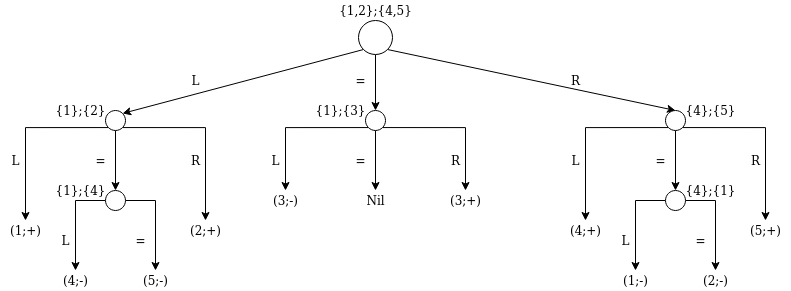

The diagram above was exported from draw.io. Its source (the exported page's mxGraphModel, read from the mxfile embedded in the PNG):
<mxGraphModel dx="1422" dy="735" grid="1" gridSize="10" guides="1" tooltips="1" connect="1" arrows="1" fold="1" page="1" pageScale="1" pageWidth="827" pageHeight="1169" math="0" shadow="0">
  <root>
    <mxCell id="0" />
    <mxCell id="1" parent="0" />
    <mxCell id="2" style="rounded=0;orthogonalLoop=1;jettySize=auto;html=1;exitX=0;exitY=1;exitDx=0;exitDy=0;entryX=1;entryY=0;entryDx=0;entryDy=0;" edge="1" source="5" target="27" parent="1">
      <mxGeometry relative="1" as="geometry">
        <mxPoint x="149.61226067475627" y="167.24238423265194" as="targetPoint" />
      </mxGeometry>
    </mxCell>
    <mxCell id="3" style="edgeStyle=orthogonalEdgeStyle;rounded=0;orthogonalLoop=1;jettySize=auto;html=1;exitX=0.5;exitY=1;exitDx=0;exitDy=0;entryX=0.5;entryY=0;entryDx=0;entryDy=0;" edge="1" source="5" target="41" parent="1">
      <mxGeometry relative="1" as="geometry">
        <mxPoint x="397" y="160" as="targetPoint" />
      </mxGeometry>
    </mxCell>
    <mxCell id="4" style="rounded=0;orthogonalLoop=1;jettySize=auto;html=1;exitX=1;exitY=1;exitDx=0;exitDy=0;entryX=0.5;entryY=0;entryDx=0;entryDy=0;" edge="1" source="5" target="10" parent="1">
      <mxGeometry relative="1" as="geometry">
        <mxPoint x="560" y="160" as="targetPoint" />
      </mxGeometry>
    </mxCell>
    <mxCell id="5" value="" style="ellipse;whiteSpace=wrap;html=1;aspect=fixed;" vertex="1" parent="1">
      <mxGeometry x="383" y="70" width="34" height="34" as="geometry" />
    </mxCell>
    <mxCell id="6" value="{1,2};{4,5}" style="text;html=1;align=center;verticalAlign=middle;resizable=0;points=[];autosize=1;strokeColor=none;" vertex="1" parent="1">
      <mxGeometry x="355" y="50" width="90" height="20" as="geometry" />
    </mxCell>
    <mxCell id="7" value="" style="edgeStyle=orthogonalEdgeStyle;rounded=0;orthogonalLoop=1;jettySize=auto;html=1;" edge="1" source="10" target="13" parent="1">
      <mxGeometry relative="1" as="geometry" />
    </mxCell>
    <mxCell id="8" style="edgeStyle=orthogonalEdgeStyle;rounded=0;orthogonalLoop=1;jettySize=auto;html=1;exitX=0;exitY=1;exitDx=0;exitDy=0;entryX=0.5;entryY=0;entryDx=0;entryDy=0;" edge="1" source="10" parent="1">
      <mxGeometry relative="1" as="geometry">
        <mxPoint x="610" y="270" as="targetPoint" />
      </mxGeometry>
    </mxCell>
    <mxCell id="9" style="edgeStyle=orthogonalEdgeStyle;rounded=0;orthogonalLoop=1;jettySize=auto;html=1;exitX=1;exitY=1;exitDx=0;exitDy=0;entryX=0.5;entryY=0;entryDx=0;entryDy=0;" edge="1" source="10" parent="1">
      <mxGeometry relative="1" as="geometry">
        <mxPoint x="790" y="270" as="targetPoint" />
      </mxGeometry>
    </mxCell>
    <mxCell id="10" value="" style="ellipse;whiteSpace=wrap;html=1;aspect=fixed;" vertex="1" parent="1">
      <mxGeometry x="690" y="160" width="20" height="20" as="geometry" />
    </mxCell>
    <mxCell id="11" value="" style="edgeStyle=orthogonalEdgeStyle;rounded=0;orthogonalLoop=1;jettySize=auto;html=1;entryX=0.5;entryY=0;entryDx=0;entryDy=0;" edge="1" source="13" parent="1">
      <mxGeometry relative="1" as="geometry">
        <mxPoint x="740" y="320" as="targetPoint" />
        <Array as="points" />
      </mxGeometry>
    </mxCell>
    <mxCell id="12" style="edgeStyle=orthogonalEdgeStyle;rounded=0;orthogonalLoop=1;jettySize=auto;html=1;exitX=0;exitY=0.5;exitDx=0;exitDy=0;entryX=0.5;entryY=0;entryDx=0;entryDy=0;" edge="1" source="13" parent="1">
      <mxGeometry relative="1" as="geometry">
        <mxPoint x="660" y="320" as="targetPoint" />
      </mxGeometry>
    </mxCell>
    <mxCell id="13" value="" style="ellipse;whiteSpace=wrap;html=1;aspect=fixed;" vertex="1" parent="1">
      <mxGeometry x="690" y="240" width="20" height="20" as="geometry" />
    </mxCell>
    <mxCell id="14" value="L" style="text;html=1;align=center;verticalAlign=middle;resizable=0;points=[];autosize=1;strokeColor=none;" vertex="1" parent="1">
      <mxGeometry x="590" y="200" width="20" height="20" as="geometry" />
    </mxCell>
    <mxCell id="15" value="L" style="text;html=1;align=center;verticalAlign=middle;resizable=0;points=[];autosize=1;strokeColor=none;" vertex="1" parent="1">
      <mxGeometry x="640" y="280" width="20" height="20" as="geometry" />
    </mxCell>
    <mxCell id="16" value="L" style="text;html=1;align=center;verticalAlign=middle;resizable=0;points=[];autosize=1;strokeColor=none;" vertex="1" parent="1">
      <mxGeometry x="210" y="120" width="20" height="20" as="geometry" />
    </mxCell>
    <mxCell id="17" value="=" style="text;html=1;align=center;verticalAlign=middle;resizable=0;points=[];autosize=1;strokeColor=none;" vertex="1" parent="1">
      <mxGeometry x="670" y="200" width="30" height="20" as="geometry" />
    </mxCell>
    <mxCell id="18" value="=" style="text;html=1;align=center;verticalAlign=middle;resizable=0;points=[];autosize=1;strokeColor=none;" vertex="1" parent="1">
      <mxGeometry x="710" y="280" width="30" height="20" as="geometry" />
    </mxCell>
    <mxCell id="19" value="R" style="text;html=1;align=center;verticalAlign=middle;resizable=0;points=[];autosize=1;strokeColor=none;" vertex="1" parent="1">
      <mxGeometry x="770" y="200" width="20" height="20" as="geometry" />
    </mxCell>
    <mxCell id="20" value="R" style="text;html=1;align=center;verticalAlign=middle;resizable=0;points=[];autosize=1;strokeColor=none;" vertex="1" parent="1">
      <mxGeometry x="590" y="120" width="20" height="20" as="geometry" />
    </mxCell>
    <mxCell id="21" value="=" style="text;html=1;align=center;verticalAlign=middle;resizable=0;points=[];autosize=1;strokeColor=none;" vertex="1" parent="1">
      <mxGeometry x="370" y="120" width="30" height="20" as="geometry" />
    </mxCell>
    <mxCell id="22" value="{4};{5}" style="text;html=1;align=center;verticalAlign=middle;resizable=0;points=[];autosize=1;strokeColor=none;" vertex="1" parent="1">
      <mxGeometry x="700" y="150" width="70" height="20" as="geometry" />
    </mxCell>
    <mxCell id="23" value="{4};{1}" style="text;html=1;align=center;verticalAlign=middle;resizable=0;points=[];autosize=1;strokeColor=none;" vertex="1" parent="1">
      <mxGeometry x="700" y="230" width="70" height="20" as="geometry" />
    </mxCell>
    <mxCell id="24" value="" style="edgeStyle=orthogonalEdgeStyle;rounded=0;orthogonalLoop=1;jettySize=auto;html=1;" edge="1" source="27" target="30" parent="1">
      <mxGeometry relative="1" as="geometry" />
    </mxCell>
    <mxCell id="25" style="edgeStyle=orthogonalEdgeStyle;rounded=0;orthogonalLoop=1;jettySize=auto;html=1;exitX=0;exitY=1;exitDx=0;exitDy=0;entryX=0.5;entryY=0;entryDx=0;entryDy=0;" edge="1" source="27" parent="1">
      <mxGeometry relative="1" as="geometry">
        <mxPoint x="50" y="270" as="targetPoint" />
      </mxGeometry>
    </mxCell>
    <mxCell id="26" style="edgeStyle=orthogonalEdgeStyle;rounded=0;orthogonalLoop=1;jettySize=auto;html=1;exitX=1;exitY=1;exitDx=0;exitDy=0;entryX=0.5;entryY=0;entryDx=0;entryDy=0;" edge="1" source="27" parent="1">
      <mxGeometry relative="1" as="geometry">
        <mxPoint x="230" y="270" as="targetPoint" />
      </mxGeometry>
    </mxCell>
    <mxCell id="27" value="" style="ellipse;whiteSpace=wrap;html=1;aspect=fixed;" vertex="1" parent="1">
      <mxGeometry x="130" y="160" width="20" height="20" as="geometry" />
    </mxCell>
    <mxCell id="28" value="" style="edgeStyle=orthogonalEdgeStyle;rounded=0;orthogonalLoop=1;jettySize=auto;html=1;entryX=0.5;entryY=0;entryDx=0;entryDy=0;" edge="1" source="30" parent="1">
      <mxGeometry relative="1" as="geometry">
        <Array as="points" />
        <mxPoint x="180" y="320" as="targetPoint" />
      </mxGeometry>
    </mxCell>
    <mxCell id="29" style="edgeStyle=orthogonalEdgeStyle;rounded=0;orthogonalLoop=1;jettySize=auto;html=1;exitX=0;exitY=0.5;exitDx=0;exitDy=0;entryX=0.5;entryY=0;entryDx=0;entryDy=0;" edge="1" source="30" parent="1">
      <mxGeometry relative="1" as="geometry">
        <mxPoint x="100" y="320" as="targetPoint" />
      </mxGeometry>
    </mxCell>
    <mxCell id="30" value="" style="ellipse;whiteSpace=wrap;html=1;aspect=fixed;" vertex="1" parent="1">
      <mxGeometry x="130" y="240" width="20" height="20" as="geometry" />
    </mxCell>
    <mxCell id="31" value="L" style="text;html=1;align=center;verticalAlign=middle;resizable=0;points=[];autosize=1;strokeColor=none;" vertex="1" parent="1">
      <mxGeometry x="30" y="200" width="20" height="20" as="geometry" />
    </mxCell>
    <mxCell id="32" value="L" style="text;html=1;align=center;verticalAlign=middle;resizable=0;points=[];autosize=1;strokeColor=none;" vertex="1" parent="1">
      <mxGeometry x="80" y="280" width="20" height="20" as="geometry" />
    </mxCell>
    <mxCell id="33" value="=" style="text;html=1;align=center;verticalAlign=middle;resizable=0;points=[];autosize=1;strokeColor=none;" vertex="1" parent="1">
      <mxGeometry x="110" y="200" width="30" height="20" as="geometry" />
    </mxCell>
    <mxCell id="34" value="=" style="text;html=1;align=center;verticalAlign=middle;resizable=0;points=[];autosize=1;strokeColor=none;" vertex="1" parent="1">
      <mxGeometry x="150" y="280" width="30" height="20" as="geometry" />
    </mxCell>
    <mxCell id="35" value="R" style="text;html=1;align=center;verticalAlign=middle;resizable=0;points=[];autosize=1;strokeColor=none;" vertex="1" parent="1">
      <mxGeometry x="210" y="200" width="20" height="20" as="geometry" />
    </mxCell>
    <mxCell id="36" value="{1};{4}" style="text;html=1;align=center;verticalAlign=middle;resizable=0;points=[];autosize=1;strokeColor=none;" vertex="1" parent="1">
      <mxGeometry x="70" y="230" width="70" height="20" as="geometry" />
    </mxCell>
    <mxCell id="37" value="{1};{2}" style="text;html=1;align=center;verticalAlign=middle;resizable=0;points=[];autosize=1;strokeColor=none;" vertex="1" parent="1">
      <mxGeometry x="70" y="150" width="70" height="20" as="geometry" />
    </mxCell>
    <mxCell id="38" value="" style="edgeStyle=orthogonalEdgeStyle;rounded=0;orthogonalLoop=1;jettySize=auto;html=1;" edge="1" source="41" parent="1">
      <mxGeometry relative="1" as="geometry">
        <mxPoint x="400" y="240" as="targetPoint" />
      </mxGeometry>
    </mxCell>
    <mxCell id="39" style="edgeStyle=orthogonalEdgeStyle;rounded=0;orthogonalLoop=1;jettySize=auto;html=1;exitX=0;exitY=1;exitDx=0;exitDy=0;entryX=0.5;entryY=0;entryDx=0;entryDy=0;" edge="1" source="41" parent="1">
      <mxGeometry relative="1" as="geometry">
        <mxPoint x="310" y="240" as="targetPoint" />
      </mxGeometry>
    </mxCell>
    <mxCell id="40" style="edgeStyle=orthogonalEdgeStyle;rounded=0;orthogonalLoop=1;jettySize=auto;html=1;exitX=1;exitY=1;exitDx=0;exitDy=0;entryX=0.5;entryY=0;entryDx=0;entryDy=0;" edge="1" source="41" parent="1">
      <mxGeometry relative="1" as="geometry">
        <mxPoint x="490" y="240" as="targetPoint" />
      </mxGeometry>
    </mxCell>
    <mxCell id="41" value="" style="ellipse;whiteSpace=wrap;html=1;aspect=fixed;" vertex="1" parent="1">
      <mxGeometry x="390" y="160" width="20" height="20" as="geometry" />
    </mxCell>
    <mxCell id="42" value="L" style="text;html=1;align=center;verticalAlign=middle;resizable=0;points=[];autosize=1;strokeColor=none;" vertex="1" parent="1">
      <mxGeometry x="290" y="200" width="20" height="20" as="geometry" />
    </mxCell>
    <mxCell id="43" value="=" style="text;html=1;align=center;verticalAlign=middle;resizable=0;points=[];autosize=1;strokeColor=none;" vertex="1" parent="1">
      <mxGeometry x="370" y="200" width="30" height="20" as="geometry" />
    </mxCell>
    <mxCell id="44" value="R" style="text;html=1;align=center;verticalAlign=middle;resizable=0;points=[];autosize=1;strokeColor=none;" vertex="1" parent="1">
      <mxGeometry x="470" y="200" width="20" height="20" as="geometry" />
    </mxCell>
    <mxCell id="45" value="{1};{3}" style="text;html=1;align=center;verticalAlign=middle;resizable=0;points=[];autosize=1;strokeColor=none;" vertex="1" parent="1">
      <mxGeometry x="330" y="150" width="70" height="20" as="geometry" />
    </mxCell>
    <mxCell id="46" value="(1;+)" style="text;html=1;align=center;verticalAlign=middle;resizable=0;points=[];autosize=1;strokeColor=none;" vertex="1" parent="1">
      <mxGeometry x="25" y="270" width="50" height="20" as="geometry" />
    </mxCell>
    <mxCell id="47" value="(4;-)" style="text;html=1;align=center;verticalAlign=middle;resizable=0;points=[];autosize=1;strokeColor=none;" vertex="1" parent="1">
      <mxGeometry x="80" y="320" width="40" height="20" as="geometry" />
    </mxCell>
    <mxCell id="48" value="(5;-)" style="text;html=1;align=center;verticalAlign=middle;resizable=0;points=[];autosize=1;strokeColor=none;" vertex="1" parent="1">
      <mxGeometry x="160" y="320" width="40" height="20" as="geometry" />
    </mxCell>
    <mxCell id="49" value="(2;+)" style="text;html=1;align=center;verticalAlign=middle;resizable=0;points=[];autosize=1;strokeColor=none;" vertex="1" parent="1">
      <mxGeometry x="205" y="270" width="50" height="20" as="geometry" />
    </mxCell>
    <mxCell id="50" value="(3;-)" style="text;html=1;align=center;verticalAlign=middle;resizable=0;points=[];autosize=1;strokeColor=none;" vertex="1" parent="1">
      <mxGeometry x="290" y="240" width="40" height="20" as="geometry" />
    </mxCell>
    <mxCell id="51" value="Nil" style="text;html=1;align=center;verticalAlign=middle;resizable=0;points=[];autosize=1;strokeColor=none;" vertex="1" parent="1">
      <mxGeometry x="385" y="240" width="30" height="20" as="geometry" />
    </mxCell>
    <mxCell id="52" value="(3;+)" style="text;html=1;align=center;verticalAlign=middle;resizable=0;points=[];autosize=1;strokeColor=none;" vertex="1" parent="1">
      <mxGeometry x="465" y="240" width="50" height="20" as="geometry" />
    </mxCell>
    <mxCell id="53" value="(4;+)" style="text;html=1;align=center;verticalAlign=middle;resizable=0;points=[];autosize=1;strokeColor=none;" vertex="1" parent="1">
      <mxGeometry x="585" y="270" width="50" height="20" as="geometry" />
    </mxCell>
    <mxCell id="54" value="(1;-)" style="text;html=1;align=center;verticalAlign=middle;resizable=0;points=[];autosize=1;strokeColor=none;" vertex="1" parent="1">
      <mxGeometry x="640" y="320" width="40" height="20" as="geometry" />
    </mxCell>
    <mxCell id="55" value="(2;-)" style="text;html=1;align=center;verticalAlign=middle;resizable=0;points=[];autosize=1;strokeColor=none;" vertex="1" parent="1">
      <mxGeometry x="720" y="320" width="40" height="20" as="geometry" />
    </mxCell>
    <mxCell id="56" value="(5;+)" style="text;html=1;align=center;verticalAlign=middle;resizable=0;points=[];autosize=1;strokeColor=none;" vertex="1" parent="1">
      <mxGeometry x="765" y="270" width="50" height="20" as="geometry" />
    </mxCell>
  </root>
</mxGraphModel>